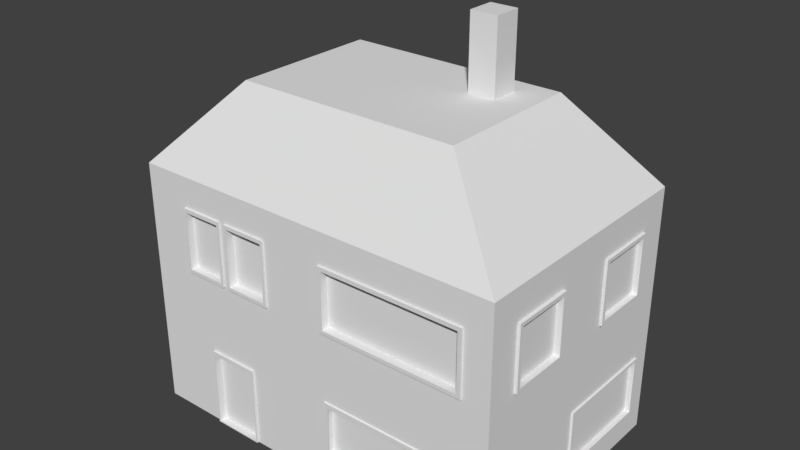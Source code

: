 # Source: Hut_Basic.blend  (saved by Blender 2.78.0; exported with 4.5.12 LTS)
import bpy
from mathutils import Matrix  # noqa: F401  (used for matrix-valued properties, if any)

bpy.ops.wm.read_factory_settings(use_empty=True)
scene = bpy.context.scene
scene.name = 'Scene'

# ---- collections
col_collection_1 = bpy.data.collections.new('Collection 1'); scene.collection.children.link(col_collection_1)

# ---- world
world_world = bpy.data.worlds.new('World'); scene.world = world_world
world_world.color = (0.05088, 0.05088, 0.05088)
world_world.use_sun_shadow = False
world_world.sun_shadow_jitter_overblur = 0.0
world_world.cycles.sampling_method = 'MANUAL'

# ---- meshes
me_cube_001 = bpy.data.meshes.new('Cube.001')
me_cube_001.from_pydata([(-2.978, -1.979, -1.0), (-2.978, -1.979, 2.978), (-2.978, 1.979, -1.0), (-2.978, 1.979, 2.978), (3.025, -1.979, -1.0), (3.025, -1.979, 2.978), (3.025, 1.979, -1.0), (3.025, 1.979, 2.978), (-1.741, -1.163, 4.269), (-1.741, 1.163, 4.269), (1.788, -1.163, 4.269), (1.788, 1.163, 4.269), (0.861, 0.3625, 4.269), (0.861, 0.8032, 4.269), (1.29, 0.3625, 4.269), (1.29, 0.8032, 4.269), (0.861, 0.3625, 5.39), (0.861, 0.8032, 5.39), (1.29, 0.3625, 5.39), (1.29, 0.8032, 5.39), (-2.978, -1.979, 0.9891), (3.025, -1.979, 0.9891), (0.02345, -1.979, -1.0), (0.02345, -1.979, 2.978), (0.02345, -1.979, 0.9891), (-1.89, -1.979, -1.0), (-1.89, -1.979, 0.2683), (-1.064, -1.979, -1.0), (-1.89, -2.013, 0.2683), (-1.865, -1.979, -0.9807), (-1.865, -1.979, 0.2107), (-1.089, -1.979, -0.9807), (-1.089, -1.979, 0.2107), (-1.865, -1.899, -0.9807), (-1.865, -1.899, 0.2107), (-1.089, -1.899, -0.9807), (-1.089, -1.899, 0.2107), (-2.255, -1.979, 2.499), (-2.255, -1.979, 1.469), (-0.7001, -1.979, 2.499), (-0.7001, -1.979, 1.469), (-1.55, -1.979, 1.469), (-1.55, -1.979, 2.499), (-1.454, -1.979, 1.469), (-1.454, -1.979, 2.499), (-0.7424, -1.979, 2.441), (-0.7424, -1.979, 1.526), (-1.411, -1.979, 1.526), (-1.411, -1.979, 2.441), (-0.7424, -1.873, 2.441), (-0.7424, -1.873, 1.526), (-1.411, -1.873, 1.526), (-1.411, -1.873, 2.441), (-2.213, -1.979, 2.439), (-2.213, -1.979, 1.529), (-1.591, -1.979, 1.529), (-1.591, -1.979, 2.439), (-2.213, -1.899, 2.439), (-2.213, -1.899, 1.529), (-1.591, -1.899, 1.529), (-1.591, -1.899, 2.439), (2.606, -1.979, 2.488), (2.606, -1.979, 1.479), (0.2963, -1.979, 2.488), (0.2963, -1.979, 1.479), (2.545, -1.979, 2.427), (2.545, -1.979, 1.54), (0.3568, -1.979, 2.427), (0.3568, -1.979, 1.54), (2.545, -1.887, 2.427), (2.545, -1.887, 1.54), (0.3568, -1.887, 2.427), (0.3568, -1.887, 1.54), (2.581, -1.979, -0.5637), (2.581, -1.979, 0.3914), (0.3207, -1.979, -0.5637), (0.3207, -1.979, 0.3914), (2.509, -1.979, -0.4903), (2.509, -1.979, 0.318), (0.3801, -1.979, -0.4903), (0.3801, -1.979, 0.318), (2.509, -1.89, -0.4903), (2.509, -1.89, 0.318), (0.3801, -1.89, -0.4903), (0.3801, -1.89, 0.318), (-2.255, -2.009, 2.499), (-2.255, -2.009, 1.469), (-1.55, -2.009, 1.469), (-1.55, -2.009, 2.499), (-2.213, -2.009, 2.439), (-2.213, -2.009, 1.529), (-1.591, -2.009, 1.529), (-1.591, -2.009, 2.439), (-0.7001, -2.01, 2.499), (-0.7001, -2.01, 1.469), (-1.454, -2.01, 1.469), (-1.454, -2.01, 2.499), (-0.7424, -2.01, 2.441), (-0.7424, -2.01, 1.526), (-1.411, -2.01, 1.526), (-1.411, -2.01, 2.441), (2.606, -2.009, 2.488), (2.606, -2.009, 1.479), (0.2963, -2.009, 2.488), (0.2963, -2.009, 1.479), (2.545, -2.009, 2.427), (2.545, -2.009, 1.54), (0.3568, -2.009, 2.427), (0.3568, -2.009, 1.54), (-1.89, -2.013, -1.0), (-1.064, -1.979, 0.2683), (-1.064, -2.013, -1.0), (-1.865, -2.013, -0.9807), (-1.865, -2.013, 0.2107), (-1.089, -2.013, -0.9807), (-1.089, -2.013, 0.2107), (-1.064, -2.013, 0.2683), (2.602, -2.0, -0.5765), (2.602, -2.0, 0.3787), (0.3418, -2.0, -0.5765), (0.3418, -2.0, 0.3787), (2.53, -2.0, -0.5031), (2.53, -2.0, 0.3053), (0.4012, -2.0, -0.5031), (0.4012, -2.0, 0.3053), (-2.978, -0.06576, 1.455), (-2.978, -0.06576, 2.496), (-2.978, 1.598, 1.455), (-2.978, 1.598, 2.496), (-2.978, -0.06576, 1.89), (-2.978, 0.01486, 1.539), (-2.978, 0.01486, 2.412), (-2.978, 1.477, 1.539), (-2.978, 1.477, 2.412), (-2.978, 0.01486, 1.89), (-2.917, 0.01486, 1.539), (-2.917, 0.01486, 2.412), (-2.917, 1.477, 1.539), (-2.917, 1.477, 2.412), (-2.917, 0.01486, 1.89), (-3.032, -0.06576, 1.455), (-3.032, -0.06576, 2.496), (-3.032, 1.598, 1.455), (-3.032, 1.598, 2.496), (-3.032, -0.06576, 1.89), (-3.032, 0.01486, 1.539), (-3.032, 0.01486, 2.412), (-3.032, 1.477, 1.539), (-3.032, 1.477, 2.412), (-3.032, 0.01486, 1.89), (3.025, 1.979, 0.9891), (3.025, -0.04648, -0.5971), (3.025, 1.662, -0.5971), (3.025, -0.04648, 0.3737), (3.025, 1.662, 0.3737), (3.025, 0.008368, -0.5495), (3.025, 1.618, -0.5495), (3.025, 0.008368, 0.3261), (3.025, 1.618, 0.3261), (2.974, 0.008368, -0.5495), (2.974, 1.618, -0.5495), (2.974, 0.008368, 0.3261), (2.974, 1.618, 0.3261), (3.057, -0.04648, -0.5971), (3.057, 1.662, -0.5971), (3.057, -0.04648, 0.3737), (3.057, 1.662, 0.3737), (3.057, 0.008368, -0.5495), (3.057, 1.618, -0.5495), (3.057, 0.008368, 0.3261), (3.057, 1.618, 0.3261), (3.025, 3.326e-05, 2.978), (3.025, 3.338e-05, 0.9891), (3.025, 1.486, 2.483), (3.025, 1.486, 1.484), (3.025, 0.4927, 2.483), (3.025, 0.4927, 1.484), (3.025, 1.426, 2.423), (3.025, 1.426, 1.544), (3.025, 0.5525, 2.423), (3.025, 0.5525, 1.544), (2.979, 1.426, 2.434), (2.979, 1.426, 1.556), (2.979, 0.5525, 2.434), (2.979, 0.5525, 1.556), (3.065, 1.486, 2.483), (3.065, 1.486, 1.484), (3.065, 0.4927, 2.483), (3.065, 0.4927, 1.484), (3.065, 1.426, 2.423), (3.065, 1.426, 1.544), (3.065, 0.5525, 2.423), (3.065, 0.5525, 1.544), (3.025, -1.488, 2.485), (3.025, -1.488, 1.482), (3.025, -0.4905, 2.485), (3.025, -0.4905, 1.482), (3.025, -1.429, 2.426), (3.025, -1.429, 1.541), (3.025, -0.5494, 2.426), (3.025, -0.5494, 1.541), (2.974, -1.429, 2.426), (2.974, -1.429, 1.541), (2.974, -0.5494, 2.426), (2.974, -0.5494, 1.541), (3.071, -1.488, 2.485), (3.071, -1.488, 1.482), (3.071, -0.4905, 2.485), (3.071, -0.4905, 1.482), (3.071, -1.429, 2.426), (3.071, -1.429, 1.541), (3.071, -0.5494, 2.426), (3.071, -0.5494, 1.541)], [], [(20, 1, 126, 129), (2, 3, 7, 150, 6), (6, 150, 154, 152), (24, 23, 39, 40), (2, 6, 4, 22, 0), (5, 171, 7, 11, 10), (8, 10, 14, 12), (3, 1, 8, 9), (1, 23, 5, 10, 8), (7, 3, 9, 11), (15, 13, 17, 19), (11, 9, 13, 15), (10, 11, 15, 14), (9, 8, 12, 13), (19, 17, 16, 18), (14, 15, 19, 18), (13, 12, 16, 17), (12, 14, 18, 16), (22, 24, 110, 27), (22, 4, 73, 75), (23, 24, 64, 63), (31, 29, 112, 114), (24, 20, 26, 110), (0, 22, 27, 25), (20, 0, 25, 26), (32, 30, 34, 36), (26, 25, 109, 28), (32, 31, 114, 115), (110, 26, 28, 116), (35, 36, 34, 33), (30, 29, 33, 34), (31, 32, 36, 35), (29, 31, 35, 33), (43, 40, 94, 95), (23, 1, 37, 42, 44, 39), (20, 24, 40, 43, 41, 38), (1, 20, 38, 37), (48, 47, 51, 52), (53, 56, 92, 89), (43, 44, 42, 41), (44, 43, 95, 96), (46, 47, 99, 98), (47, 48, 100, 99), (50, 49, 52, 51), (47, 46, 50, 51), (45, 48, 52, 49), (46, 45, 49, 50), (53, 54, 58, 57), (37, 38, 86, 85), (56, 55, 91, 92), (38, 41, 87, 86), (59, 60, 57, 58), (55, 56, 60, 59), (56, 53, 57, 60), (54, 55, 59, 58), (63, 64, 104, 103), (24, 21, 62, 64), (5, 23, 63, 61), (21, 5, 61, 62), (67, 65, 105, 107), (62, 61, 101, 102), (68, 67, 107, 108), (65, 67, 71, 69), (70, 69, 71, 72), (68, 66, 70, 72), (66, 65, 69, 70), (67, 68, 72, 71), (77, 79, 123, 121), (21, 24, 76, 74), (4, 21, 74, 73), (24, 22, 75, 76), (79, 77, 81, 83), (73, 74, 118, 117), (79, 80, 124, 123), (74, 76, 120, 118), (81, 82, 84, 83), (78, 80, 84, 82), (77, 78, 82, 81), (80, 79, 83, 84), (86, 87, 91, 90), (85, 86, 90, 89), (88, 85, 89, 92), (87, 88, 92, 91), (42, 37, 85, 88), (55, 54, 90, 91), (41, 42, 88, 87), (54, 53, 89, 90), (96, 95, 99, 100), (95, 94, 98, 99), (94, 93, 97, 98), (93, 96, 100, 97), (48, 45, 97, 100), (45, 46, 98, 97), (40, 39, 93, 94), (39, 44, 96, 93), (104, 102, 106, 108), (102, 101, 105, 106), (103, 104, 108, 107), (101, 103, 107, 105), (61, 63, 103, 101), (66, 68, 108, 106), (65, 66, 106, 105), (64, 62, 102, 104), (116, 28, 113, 115), (28, 109, 112, 113), (111, 116, 115, 114), (109, 111, 114, 112), (27, 110, 116, 111), (25, 27, 111, 109), (30, 32, 115, 113), (29, 30, 113, 112), (120, 119, 123, 124), (119, 117, 121, 123), (118, 120, 124, 122), (117, 118, 122, 121), (76, 75, 119, 120), (75, 73, 117, 119), (80, 78, 122, 124), (78, 77, 121, 122), (130, 132, 147, 145), (1, 3, 128, 126), (2, 0, 125, 127), (0, 20, 129, 125), (3, 2, 127, 128), (131, 133, 138, 136), (128, 127, 142, 143), (132, 133, 148, 147), (126, 128, 143, 141), (133, 131, 146, 148), (135, 139, 136, 138, 137), (132, 130, 135, 137), (133, 132, 137, 138), (134, 131, 136, 139), (130, 134, 139, 135), (144, 141, 146, 149), (140, 144, 149, 145), (141, 143, 148, 146), (142, 140, 145, 147), (143, 142, 147, 148), (127, 125, 140, 142), (134, 130, 145, 149), (125, 129, 144, 140), (131, 134, 149, 146), (129, 126, 141, 144), (155, 157, 169, 167), (172, 171, 195, 196), (21, 4, 151, 153), (4, 6, 152, 151), (150, 172, 21, 153, 154), (155, 156, 160, 159), (151, 152, 164, 163), (154, 153, 165, 166), (156, 155, 167, 168), (160, 162, 161, 159), (157, 155, 159, 161), (156, 158, 162, 160), (158, 157, 161, 162), (166, 165, 169, 170), (163, 164, 168, 167), (165, 163, 167, 169), (164, 166, 170, 168), (158, 156, 168, 170), (153, 151, 163, 165), (157, 158, 170, 169), (152, 154, 166, 164), (180, 179, 191, 192), (150, 7, 173, 174), (171, 172, 176, 175), (7, 171, 175, 173), (172, 150, 174, 176), (177, 179, 183, 181), (173, 175, 187, 185), (177, 178, 190, 189), (179, 177, 189, 191), (183, 184, 182, 181), (178, 177, 181, 182), (179, 180, 184, 183), (180, 178, 182, 184), (185, 187, 191, 189), (186, 185, 189, 190), (187, 188, 192, 191), (188, 186, 190, 192), (174, 173, 185, 186), (178, 180, 192, 190), (175, 176, 188, 187), (176, 174, 186, 188), (197, 199, 211, 209), (5, 21, 194, 193), (21, 172, 196, 194), (171, 5, 193, 195), (198, 200, 204, 202), (200, 198, 210, 212), (193, 194, 206, 205), (196, 195, 207, 208), (202, 204, 203, 201), (199, 197, 201, 203), (200, 199, 203, 204), (197, 198, 202, 201), (208, 207, 211, 212), (205, 206, 210, 209), (206, 208, 212, 210), (207, 205, 209, 211), (194, 196, 208, 206), (199, 200, 212, 211), (195, 193, 205, 207), (198, 197, 209, 210)])
me_cube_001.use_remesh_preserve_volume = False
me_cube_001.use_remesh_preserve_attributes = False
me_cube_001.use_mirror_vertex_groups = False
me_cube_001.update()

# ---- objects
ob_cube = bpy.data.objects.new('Cube', me_cube_001)

# ---- transforms, parenting, visibility, modifiers, constraints
ob_cube.location = (0.0, 0.0, 1.5)
ob_cube.scale = (1.501, 1.501, 1.501)
ob_cube.lineart.crease_threshold = 0.0

# ---- collection membership
col_collection_1.objects.link(ob_cube)

# ---- scene / render settings (as saved in the file)
scene.frame_start = 1; scene.frame_end = 250; scene.frame_set(1)
scene.render.engine = 'BLENDER_EEVEE_NEXT'
scene.render.resolution_percentage = 50
scene.render.dither_intensity = 0.0
scene.cycles.use_denoising = False
scene.cycles.samples = 128
scene.cycles.sampling_pattern = 'TABULATED_SOBOL'
scene.cycles.light_sampling_threshold = 0.0
scene.cycles.use_adaptive_sampling = False
scene.cycles.use_light_tree = False
scene.cycles.blur_glossy = 0.0
scene.cycles.sample_clamp_indirect = 0.0
scene.view_settings.view_transform = 'Standard'
bpy.context.view_layer.update()

# ---- added for rendering (the .blend has no active camera and no usable light): camera, sun
cam_auto = bpy.data.cameras.new('AutoCamera')
cam_auto.lens = 50.0
cam_auto.sensor_width = 36.0
cam_auto.clip_end = 1000.0
ob_auto_camera = bpy.data.objects.new('AutoCamera', cam_auto)
scene.collection.objects.link(ob_auto_camera)
ob_auto_camera.location = (13.4934, -16.1829, 15.566)
ob_auto_camera.rotation_euler = (1.09748, -7.21219e-08, 0.694738)
scene.camera = ob_auto_camera
light_auto_sun = bpy.data.lights.new('AutoSun', 'SUN')
light_auto_sun.energy = 3.0
light_auto_sun.angle = 0.0523599
ob_auto_sun = bpy.data.objects.new('AutoSun', light_auto_sun)
scene.collection.objects.link(ob_auto_sun)
ob_auto_sun.rotation_euler = (0.872665, 0.174533, 0.523599)
bpy.context.view_layer.update()
